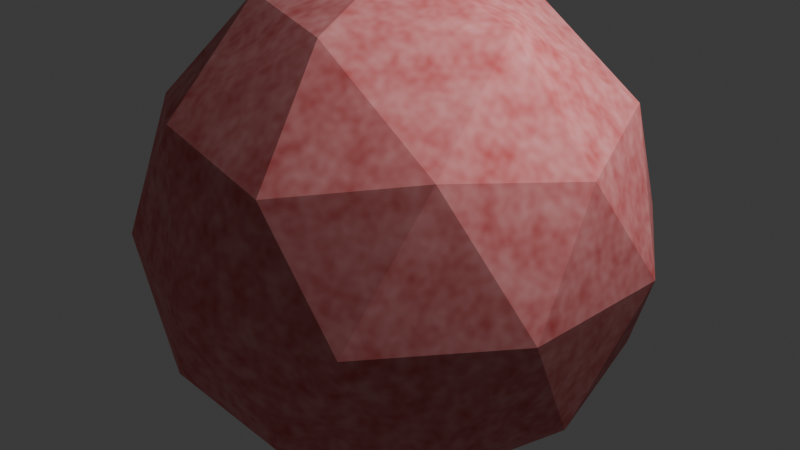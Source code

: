 # Source: Virus.blend  (saved by Blender 4.0.36; exported with 4.5.12 LTS)
import bpy
from mathutils import Matrix  # noqa: F401  (used for matrix-valued properties, if any)

bpy.ops.wm.read_factory_settings(use_empty=True)
scene = bpy.context.scene
scene.name = 'Scene'

# ---- collections
col_collection = bpy.data.collections.new('Collection'); scene.collection.children.link(col_collection)

# ---- materials (node trees are filled in below, after node groups)
mat_material_001 = bpy.data.materials.new('Material.001')
mat_material_001.use_transparent_shadow = False
mat_material_002 = bpy.data.materials.new('Material.002')
mat_material_002.use_transparent_shadow = False

# ---- material node trees
mat_material_001.use_nodes = True; mat_material_001.node_tree.nodes.clear()
_N = mat_material_001.node_tree.nodes; _L = mat_material_001.node_tree.links
n0 = _N.new('ShaderNodeBsdfPrincipled'); n0.name = 'Principled BSDF'; n0.location = (10, 300)
n0.inputs[2].default_value = 0.8886
n0.inputs[3].default_value = 1.45
n1 = _N.new('ShaderNodeOutputMaterial'); n1.name = 'Material Output'; n1.location = (300, 300)
n2 = _N.new('ShaderNodeTexNoise'); n2.name = 'Noise Texture'; n2.location = (-481, 267)
n2.inputs[2].default_value = 16.2
n2.inputs[4].default_value = 1.0
n3 = _N.new('ShaderNodeRGB'); n3.name = 'RGB'; n3.location = (-485, -9)
n3.outputs[0].default_value = (1.0, 0.0, 0.005269, 1.0)
n4 = _N.new('ShaderNodeMix'); n4.name = 'Mix'; n4.location = (-234, 238)
n4.data_type = 'RGBA'
n4.clamp_factor = False
n4.inputs[0].default_value = 0.5333
_L.new(n0.outputs[0], n1.inputs[0])
_L.new(n3.outputs[0], n4.inputs[7])
_L.new(n4.outputs[2], n0.inputs[0])
_L.new(n2.outputs[0], n4.inputs[6])
n1.is_active_output = True
mat_material_002.use_nodes = True; mat_material_002.node_tree.nodes.clear()
_N = mat_material_002.node_tree.nodes; _L = mat_material_002.node_tree.links
n0 = _N.new('ShaderNodeBsdfPrincipled'); n0.name = 'Principled BSDF'; n0.location = (10, 300)
n0.inputs[0].default_value = (0.8, 0.0, 0.001473, 1.0)
n0.inputs[2].default_value = 1.0
n0.inputs[3].default_value = 1.45
n1 = _N.new('ShaderNodeOutputMaterial'); n1.name = 'Material Output'; n1.location = (300, 300)
_L.new(n0.outputs[0], n1.inputs[0])
n1.is_active_output = True

# ---- world
world_world = bpy.data.worlds.new('World'); scene.world = world_world
world_world.use_nodes = True; world_world.node_tree.nodes.clear()
_N = world_world.node_tree.nodes; _L = world_world.node_tree.links
n0 = _N.new('ShaderNodeOutputWorld'); n0.name = 'World Output'; n0.location = (300, 300)
n1 = _N.new('ShaderNodeBackground'); n1.name = 'Background'; n1.location = (10, 300)
n1.inputs[0].default_value = (0.05088, 0.05088, 0.05088, 1.0)
_L.new(n1.outputs[0], n0.inputs[0])
n0.is_active_output = True
world_world.color = (0.05088, 0.05088, 0.05088)
world_world.use_sun_shadow = False
world_world.sun_shadow_jitter_overblur = 0.0

# ---- cameras
cam_camera = bpy.data.cameras.new('Camera')
cam_camera.clip_end = 100.0
cam_camera.ortho_scale = 7.314

# ---- lights
light_light = bpy.data.lights.new('Light', 'POINT')
light_light.transmission_factor = 0.0
light_light.use_soft_falloff = False
light_light.energy = 1000.0
light_light.shadow_soft_size = 0.1
light_light.shadow_maximum_resolution = 0.006
light_light.use_absolute_resolution = True

# ---- meshes
me_icosphere = bpy.data.meshes.new('Icosphere')
me_icosphere.from_pydata([(0.0, 0.0, -1.0), (0.7236, -0.5257, -0.4472), (-0.2764, -0.8506, -0.4472), (-0.8944, 0.0, -0.4472), (-0.2764, 0.8506, -0.4472), (0.7236, 0.5257, -0.4472), (0.2764, -0.8506, 0.4472), (-0.7236, -0.5257, 0.4472), (-0.7236, 0.5257, 0.4472), (0.2764, 0.8506, 0.4472), (0.8944, 0.0, 0.4472), (0.0, 0.0, 1.0), (-0.1625, -0.5, -0.8507), (0.4253, -0.309, -0.8507), (0.2629, -0.809, -0.5257), (0.8506, 0.0, -0.5257), (0.4253, 0.309, -0.8507), (-0.5257, 0.0, -0.8507), (-0.6882, -0.5, -0.5257), (-0.1625, 0.5, -0.8507), (-0.6882, 0.5, -0.5257), (0.2629, 0.809, -0.5257), (0.9511, -0.309, 0.0), (0.9511, 0.309, 0.0), (0.0, -1.0, 0.0), (0.5878, -0.809, 0.0), (-0.9511, -0.309, 0.0), (-0.5878, -0.809, 0.0), (-0.5878, 0.809, 0.0), (-0.9511, 0.309, 0.0), (0.5878, 0.809, 0.0), (0.0, 1.0, 0.0), (0.6882, -0.5, 0.5257), (-0.2629, -0.809, 0.5257), (-0.8506, 0.0, 0.5257), (-0.2629, 0.809, 0.5257), (0.6882, 0.5, 0.5257), (0.1625, -0.5, 0.8507), (0.5257, 0.0, 0.8507), (-0.4253, -0.309, 0.8507), (-0.4253, 0.309, 0.8507), (0.1625, 0.5, 0.8507)], [], [(0, 13, 12), (1, 13, 15), (0, 12, 17), (0, 17, 19), (0, 19, 16), (1, 15, 22), (2, 14, 24), (3, 18, 26), (4, 20, 28), (5, 21, 30), (1, 22, 25), (2, 24, 27), (3, 26, 29), (4, 28, 31), (5, 30, 23), (6, 32, 37), (7, 33, 39), (8, 34, 40), (9, 35, 41), (10, 36, 38), (38, 41, 11), (38, 36, 41), (36, 9, 41), (41, 40, 11), (41, 35, 40), (35, 8, 40), (40, 39, 11), (40, 34, 39), (34, 7, 39), (39, 37, 11), (39, 33, 37), (33, 6, 37), (37, 38, 11), (37, 32, 38), (32, 10, 38), (23, 36, 10), (23, 30, 36), (30, 9, 36), (31, 35, 9), (31, 28, 35), (28, 8, 35), (29, 34, 8), (29, 26, 34), (26, 7, 34), (27, 33, 7), (27, 24, 33), (24, 6, 33), (25, 32, 6), (25, 22, 32), (22, 10, 32), (30, 31, 9), (30, 21, 31), (21, 4, 31), (28, 29, 8), (28, 20, 29), (20, 3, 29), (26, 27, 7), (26, 18, 27), (18, 2, 27), (24, 25, 6), (24, 14, 25), (14, 1, 25), (22, 23, 10), (22, 15, 23), (15, 5, 23), (16, 21, 5), (16, 19, 21), (19, 4, 21), (19, 20, 4), (19, 17, 20), (17, 3, 20), (17, 18, 3), (17, 12, 18), (12, 2, 18), (15, 16, 5), (15, 13, 16), (13, 0, 16), (12, 14, 2), (12, 13, 14), (13, 1, 14)])
_uv = me_icosphere.uv_layers.new(name='UVMap')
_uv.uv.foreach_set('vector', [0.1818, 0.0, 0.2273, 0.07873, 0.1364, 0.07873, 0.2727, 0.1575, 0.3182, 0.07873, 0.3636, 0.1575, 0.9091, 0.0, 0.9545, 0.07873, 0.8636, 0.07873, 0.7273, 0.0, 0.7727, 0.07873, 0.6818, 0.07873, 0.5455, 0.0, 0.5909, 0.07873, 0.5, 0.07873, 0.2727, 0.1575, 0.3636, 0.1575, 0.3182, 0.2362, 0.09091, 0.1575, 0.1818, 0.1575, 0.1364, 0.2362, 0.8182, 0.1575, 0.9091, 0.1575, 0.8636, 0.2362, 0.6364, 0.1575, 0.7273, 0.1575, 0.6818, 0.2362, 0.4545, 0.1575, 0.5455, 0.1575, 0.5, 0.2362, 0.2727, 0.1575, 0.3182, 0.2362, 0.2273, 0.2362, 0.09091, 0.1575, 0.1364, 0.2362, 0.04546, 0.2362, 0.8182, 0.1575, 0.8636, 0.2362, 0.7727, 0.2362, 0.6364, 0.1575, 0.6818, 0.2362, 0.5909, 0.2362, 0.4545, 0.1575, 0.5, 0.2362, 0.4091, 0.2362, 0.1818, 0.3149, 0.2727, 0.3149, 0.2273, 0.3937, 0.0, 0.3149, 0.09091, 0.3149, 0.04546, 0.3937, 0.7273, 0.3149, 0.8182, 0.3149, 0.7727, 0.3937, 0.5455, 0.3149, 0.6364, 0.3149, 0.5909, 0.3937, 0.3636, 0.3149, 0.4545, 0.3149, 0.4091, 0.3937, 0.4091, 0.3937, 0.5, 0.3937, 0.4545, 0.4724, 0.4091, 0.3937, 0.4545, 0.3149, 0.5, 0.3937, 0.4545, 0.3149, 0.5455, 0.3149, 0.5, 0.3937, 0.5909, 0.3937, 0.6818, 0.3937, 0.6364, 0.4724, 0.5909, 0.3937, 0.6364, 0.3149, 0.6818, 0.3937, 0.6364, 0.3149, 0.7273, 0.3149, 0.6818, 0.3937, 0.7727, 0.3937, 0.8636, 0.3937, 0.8182, 0.4724, 0.7727, 0.3937, 0.8182, 0.3149, 0.8636, 0.3937, 0.8182, 0.3149, 0.9091, 0.3149, 0.8636, 0.3937, 0.04546, 0.3937, 0.1364, 0.3937, 0.09091, 0.4724, 0.04546, 0.3937, 0.09091, 0.3149, 0.1364, 0.3937, 0.09091, 0.3149, 0.1818, 0.3149, 0.1364, 0.3937, 0.2273, 0.3937, 0.3182, 0.3937, 0.2727, 0.4724, 0.2273, 0.3937, 0.2727, 0.3149, 0.3182, 0.3937, 0.2727, 0.3149, 0.3636, 0.3149, 0.3182, 0.3937, 0.4091, 0.2362, 0.4545, 0.3149, 0.3636, 0.3149, 0.4091, 0.2362, 0.5, 0.2362, 0.4545, 0.3149, 0.5, 0.2362, 0.5455, 0.3149, 0.4545, 0.3149, 0.5909, 0.2362, 0.6364, 0.3149, 0.5455, 0.3149, 0.5909, 0.2362, 0.6818, 0.2362, 0.6364, 0.3149, 0.6818, 0.2362, 0.7273, 0.3149, 0.6364, 0.3149, 0.7727, 0.2362, 0.8182, 0.3149, 0.7273, 0.3149, 0.7727, 0.2362, 0.8636, 0.2362, 0.8182, 0.3149, 0.8636, 0.2362, 0.9091, 0.3149, 0.8182, 0.3149, 0.04546, 0.2362, 0.09091, 0.3149, 0.0, 0.3149, 0.04546, 0.2362, 0.1364, 0.2362, 0.09091, 0.3149, 0.1364, 0.2362, 0.1818, 0.3149, 0.09091, 0.3149, 0.2273, 0.2362, 0.2727, 0.3149, 0.1818, 0.3149, 0.2273, 0.2362, 0.3182, 0.2362, 0.2727, 0.3149, 0.3182, 0.2362, 0.3636, 0.3149, 0.2727, 0.3149, 0.5, 0.2362, 0.5909, 0.2362, 0.5455, 0.3149, 0.5, 0.2362, 0.5455, 0.1575, 0.5909, 0.2362, 0.5455, 0.1575, 0.6364, 0.1575, 0.5909, 0.2362, 0.6818, 0.2362, 0.7727, 0.2362, 0.7273, 0.3149, 0.6818, 0.2362, 0.7273, 0.1575, 0.7727, 0.2362, 0.7273, 0.1575, 0.8182, 0.1575, 0.7727, 0.2362, 0.8636, 0.2362, 0.9545, 0.2362, 0.9091, 0.3149, 0.8636, 0.2362, 0.9091, 0.1575, 0.9545, 0.2362, 0.9091, 0.1575, 1.0, 0.1575, 0.9545, 0.2362, 0.1364, 0.2362, 0.2273, 0.2362, 0.1818, 0.3149, 0.1364, 0.2362, 0.1818, 0.1575, 0.2273, 0.2362, 0.1818, 0.1575, 0.2727, 0.1575, 0.2273, 0.2362, 0.3182, 0.2362, 0.4091, 0.2362, 0.3636, 0.3149, 0.3182, 0.2362, 0.3636, 0.1575, 0.4091, 0.2362, 0.3636, 0.1575, 0.4545, 0.1575, 0.4091, 0.2362, 0.5, 0.07873, 0.5455, 0.1575, 0.4545, 0.1575, 0.5, 0.07873, 0.5909, 0.07873, 0.5455, 0.1575, 0.5909, 0.07873, 0.6364, 0.1575, 0.5455, 0.1575, 0.6818, 0.07873, 0.7273, 0.1575, 0.6364, 0.1575, 0.6818, 0.07873, 0.7727, 0.07873, 0.7273, 0.1575, 0.7727, 0.07873, 0.8182, 0.1575, 0.7273, 0.1575, 0.8636, 0.07873, 0.9091, 0.1575, 0.8182, 0.1575, 0.8636, 0.07873, 0.9545, 0.07873, 0.9091, 0.1575, 0.9545, 0.07873, 1.0, 0.1575, 0.9091, 0.1575, 0.3636, 0.1575, 0.4091, 0.07873, 0.4545, 0.1575, 0.3636, 0.1575, 0.3182, 0.07873, 0.4091, 0.07873, 0.3182, 0.07873, 0.3636, 0.0, 0.4091, 0.07873, 0.1364, 0.07873, 0.1818, 0.1575, 0.09091, 0.1575, 0.1364, 0.07873, 0.2273, 0.07873, 0.1818, 0.1575, 0.2273, 0.07873, 0.2727, 0.1575, 0.1818, 0.1575])
me_icosphere.materials.append(mat_material_001)
me_icosphere.update()
me_cone = bpy.data.meshes.new('Cone')
me_cone.from_pydata([(9.469e-08, 1.656, 0.7783), (0.1563, 1.656, 0.7629), (0.3067, 1.656, 0.7173), (0.4452, 1.656, 0.6433), (0.5667, 1.656, 0.5436), (0.6664, 1.656, 0.4222), (0.7404, 1.656, 0.2836), (0.786, 1.656, 0.1333), (0.8014, 1.656, -0.02307), (0.786, 1.656, -0.1794), (0.7404, 1.656, -0.3298), (0.6664, 1.656, -0.4683), (0.5667, 1.656, -0.5898), (0.4452, 1.656, -0.6894), (0.3067, 1.656, -0.7635), (0.1563, 1.656, -0.8091), (9.469e-08, 1.656, -0.8245), (-0.1563, 1.656, -0.8091), (-0.3067, 1.656, -0.7635), (-0.4452, 1.656, -0.6894), (-0.5667, 1.656, -0.5898), (-0.6664, 1.656, -0.4683), (-0.7404, 1.656, -0.3298), (-0.786, 1.656, -0.1794), (-0.8014, 1.656, -0.02307), (-0.786, 1.656, 0.1333), (-0.7404, 1.656, 0.2836), (-0.6664, 1.656, 0.4222), (-0.5667, 1.656, 0.5436), (-0.4452, 1.656, 0.6433), (-0.3067, 1.656, 0.7173), (-0.1563, 1.656, 0.7629), (9.469e-08, -2.335, -0.02307)], [], [(0, 32, 1), (1, 32, 2), (2, 32, 3), (3, 32, 4), (4, 32, 5), (5, 32, 6), (6, 32, 7), (7, 32, 8), (8, 32, 9), (9, 32, 10), (10, 32, 11), (11, 32, 12), (12, 32, 13), (13, 32, 14), (14, 32, 15), (15, 32, 16), (16, 32, 17), (17, 32, 18), (18, 32, 19), (19, 32, 20), (20, 32, 21), (21, 32, 22), (22, 32, 23), (23, 32, 24), (24, 32, 25), (25, 32, 26), (26, 32, 27), (27, 32, 28), (28, 32, 29), (29, 32, 30), (0, 1, 2, 3, 4, 5, 6, 7, 8, 9, 10, 11, 12, 13, 14, 15, 16, 17, 18, 19, 20, 21, 22, 23, 24, 25, 26, 27, 28, 29, 30, 31), (30, 32, 31), (31, 32, 0)])
_uv = me_cone.uv_layers.new(name='UVMap')
_uv.uv.foreach_set('vector', [0.25, 0.4158, 0.25, 0.2515, 0.2823, 0.4126, 0.2823, 0.4126, 0.25, 0.2515, 0.3135, 0.4032, 0.3135, 0.4032, 0.25, 0.2515, 0.3421, 0.3879, 0.3421, 0.3879, 0.25, 0.2515, 0.3673, 0.3672, 0.3673, 0.3672, 0.25, 0.2515, 0.3879, 0.3421, 0.3879, 0.3421, 0.25, 0.2515, 0.4032, 0.3135, 0.4032, 0.3135, 0.25, 0.2515, 0.4126, 0.2823, 0.4126, 0.2823, 0.25, 0.2515, 0.4158, 0.25, 0.4158, 0.25, 0.25, 0.2515, 0.4126, 0.2177, 0.4126, 0.2177, 0.25, 0.2515, 0.4032, 0.1865, 0.4032, 0.1865, 0.25, 0.2515, 0.3879, 0.1579, 0.3879, 0.1579, 0.25, 0.2515, 0.3672, 0.1328, 0.3672, 0.1328, 0.25, 0.2515, 0.3421, 0.1121, 0.3421, 0.1121, 0.25, 0.2515, 0.3135, 0.09681, 0.3135, 0.09681, 0.25, 0.2515, 0.2823, 0.08737, 0.2823, 0.08737, 0.25, 0.2515, 0.25, 0.08418, 0.25, 0.08418, 0.25, 0.2515, 0.2177, 0.08737, 0.2177, 0.08737, 0.25, 0.2515, 0.1865, 0.09681, 0.1865, 0.09681, 0.25, 0.2515, 0.1579, 0.1121, 0.1579, 0.1121, 0.25, 0.2515, 0.1328, 0.1328, 0.1328, 0.1328, 0.25, 0.2515, 0.1121, 0.1579, 0.1121, 0.1579, 0.25, 0.2515, 0.09681, 0.1865, 0.09681, 0.1865, 0.25, 0.2515, 0.08737, 0.2177, 0.08737, 0.2177, 0.25, 0.2515, 0.08418, 0.25, 0.08418, 0.25, 0.25, 0.2515, 0.08737, 0.2823, 0.08737, 0.2823, 0.25, 0.2515, 0.09681, 0.3135, 0.09681, 0.3135, 0.25, 0.2515, 0.1121, 0.3421, 0.1121, 0.3421, 0.25, 0.2515, 0.1327, 0.3672, 0.1327, 0.3672, 0.25, 0.2515, 0.1579, 0.3879, 0.1579, 0.3879, 0.25, 0.2515, 0.1865, 0.4032, 0.75, 0.49, 0.7968, 0.4854, 0.8418, 0.4717, 0.8833, 0.4496, 0.9197, 0.4197, 0.9496, 0.3833, 0.9717, 0.3418, 0.9854, 0.2968, 0.99, 0.25, 0.9854, 0.2032, 0.9717, 0.1582, 0.9496, 0.1167, 0.9197, 0.08029, 0.8833, 0.05045, 0.8418, 0.02827, 0.7968, 0.01461, 0.75, 0.01, 0.7032, 0.01461, 0.6582, 0.02827, 0.6167, 0.05045, 0.5803, 0.08029, 0.5504, 0.1167, 0.5283, 0.1582, 0.5146, 0.2032, 0.51, 0.25, 0.5146, 0.2968, 0.5283, 0.3418, 0.5504, 0.3833, 0.5803, 0.4197, 0.6167, 0.4496, 0.6582, 0.4717, 0.7032, 0.4854, 0.1865, 0.4032, 0.25, 0.2515, 0.2177, 0.4126, 0.2177, 0.4126, 0.25, 0.2515, 0.25, 0.4158])
me_cone.materials.append(mat_material_002)
me_cone.update()

# ---- objects
ob_light = bpy.data.objects.new('Light', light_light)
ob_camera = bpy.data.objects.new('Camera', cam_camera)
ob_icosphere = bpy.data.objects.new('Icosphere', me_icosphere)
ob_cone = bpy.data.objects.new('Cone', me_cone)

# ---- transforms, parenting, visibility, modifiers, constraints
ob_light.location = (4.076, 1.005, 5.904)
ob_light.rotation_euler = (0.6503, 0.05522, 1.866)
ob_light.lock_rotations_4d = False
ob_light.empty_display_type = 'ARROWS'
ob_light.color = (0.0, 0.0, 0.0, 0.0)
ob_light.lineart.crease_threshold = 0.0
ob_camera.location = (7.359, -6.926, 4.958)
ob_camera.rotation_euler = (1.109, 0.0, 0.8149)
ob_camera.lock_rotations_4d = False
ob_camera.empty_display_type = 'ARROWS'
ob_camera.color = (0.0, 0.0, 0.0, 0.0)
ob_camera.display_type = 'WIRE'
ob_camera.lineart.crease_threshold = 0.0
ob_icosphere.location = (0.0, 0.0, 0.0)
ob_icosphere.scale = (2.658, 2.658, 2.658)
_m = ob_icosphere.modifiers.new('ParticleSystem', 'PARTICLE_SYSTEM')
ob_cone.location = (6.274, 0.0, 0.0)
ob_cone.hide_render = True

# ---- collection membership
col_collection.objects.link(ob_light)
col_collection.objects.link(ob_camera)
col_collection.objects.link(ob_icosphere)
col_collection.objects.link(ob_cone)

# ---- scene / render settings (as saved in the file)
scene.camera = ob_camera
scene.frame_start = 1; scene.frame_end = 250; scene.frame_set(1)
scene.render.engine = 'BLENDER_EEVEE_NEXT'
scene.cycles.sampling_pattern = 'TABULATED_SOBOL'
bpy.context.view_layer.update()
